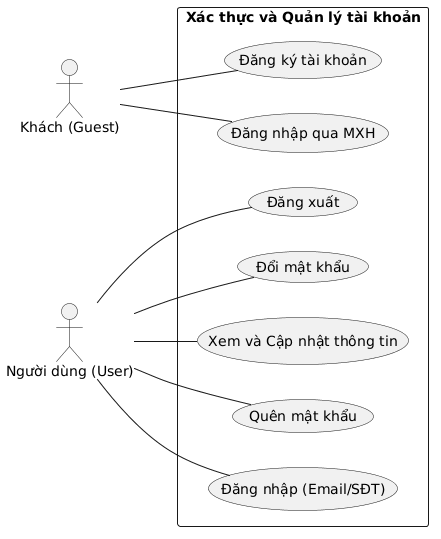

The diagram above was rendered by PlantUML. Its source (embedded in the PNG):
@startuml
left to right direction

actor "Khách (Guest)" as Guest
actor "Người dùng (User)" as User

rectangle "Xác thực và Quản lý tài khoản" {
  usecase "Đăng ký tài khoản" as UC001
  usecase "Đăng nhập (Email/SĐT)" as UC002
  usecase "Đăng nhập qua MXH" as UC003
  usecase "Quên mật khẩu" as UC004
  usecase "Xem và Cập nhật thông tin" as UC005
  usecase "Đổi mật khẩu" as UC006
  usecase "Đăng xuất" as UC007
}

Guest -- UC001
Guest -- UC003

User -- UC002
User -- UC004
User -- UC005
User -- UC006
User -- UC007
@enduml